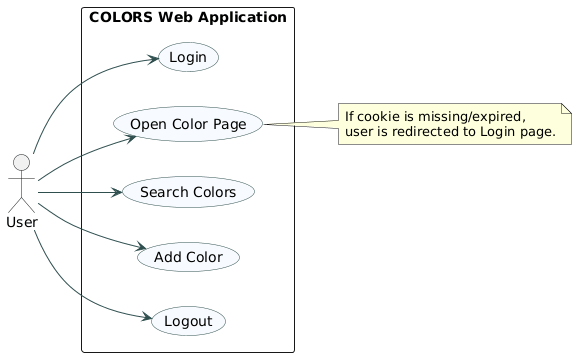

The diagram above was rendered by PlantUML. Its source (embedded in the PNG):
@startuml
left to right direction
skinparam packageStyle rectangle
skinparam usecase {
  BackgroundColor #F7FBFF
  BorderColor #2F4F4F
  ArrowColor #2F4F4F
}

actor "User" as User

rectangle "COLORS Web Application" {
  usecase "Login" as UC_Login
  usecase "Open Color Page" as UC_OpenColor
  usecase "Search Colors" as UC_Search
  usecase "Add Color" as UC_Add
  usecase "Logout" as UC_Logout
}

User --> UC_Login
User --> UC_OpenColor
User --> UC_Search
User --> UC_Add
User --> UC_Logout

note right of UC_OpenColor
  If cookie is missing/expired,
  user is redirected to Login page.
end note

@enduml